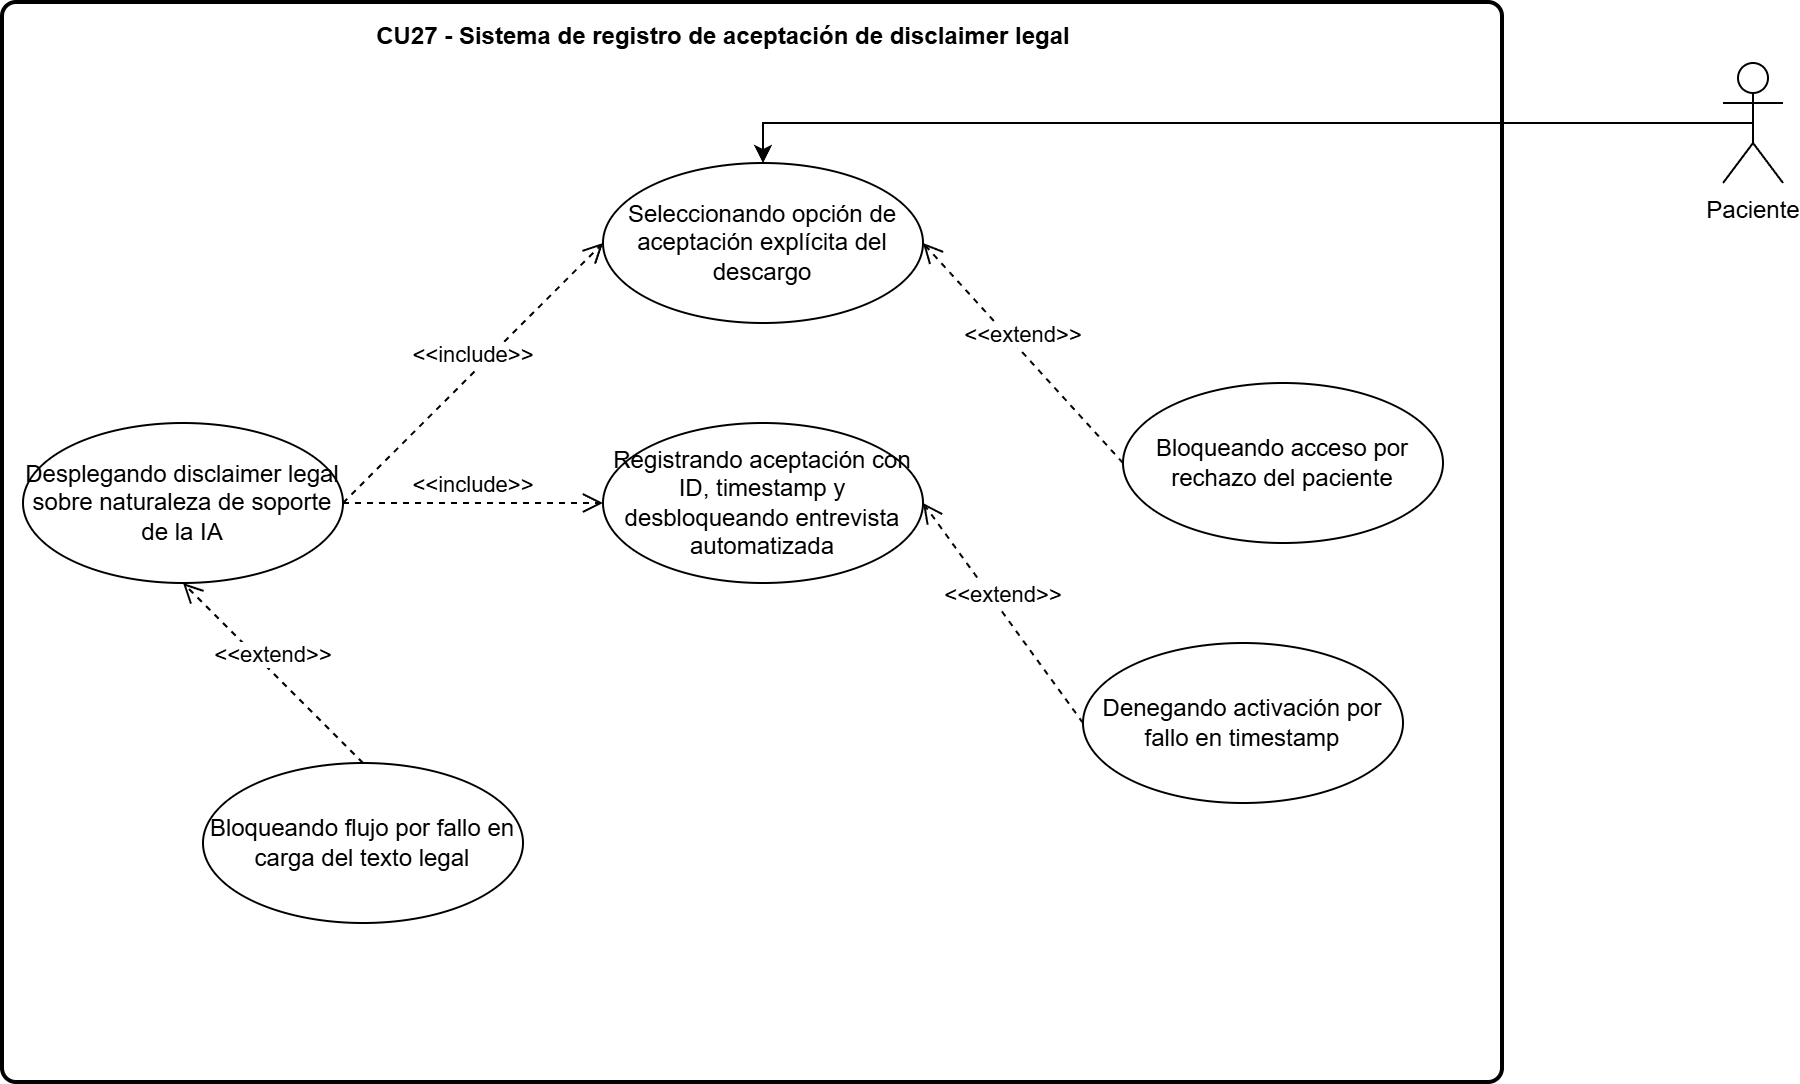

The diagram above was exported from draw.io. Its source (the exported page's mxGraphModel, read from the mxfile embedded in the PNG):
<mxGraphModel dx="1643" dy="863" grid="1" gridSize="10" guides="1" tooltips="1" connect="1" arrows="1" fold="1" page="1" pageScale="1" pageWidth="827" pageHeight="1169" math="0" shadow="0">
  <root>
    <mxCell id="0" />
    <mxCell id="1" parent="0" />
    <mxCell id="ovpd-Btr9aHotyRA4Jrg-1" parent="1" style="rounded=1;whiteSpace=wrap;html=1;absoluteArcSize=1;arcSize=14;strokeWidth=2;" value="" vertex="1">
      <mxGeometry height="540" width="750" x="60" y="70" as="geometry" />
    </mxCell>
    <mxCell id="ovpd-Btr9aHotyRA4Jrg-2" parent="1" style="ellipse;whiteSpace=wrap;html=1;" value="Desplegando disclaimer legal sobre naturaleza de soporte de la IA" vertex="1">
      <mxGeometry height="80" width="160" x="70" y="280" as="geometry" />
    </mxCell>
    <mxCell id="ovpd-Btr9aHotyRA4Jrg-3" parent="1" style="ellipse;whiteSpace=wrap;html=1;" value="Seleccionando opción de aceptación explícita del descargo" vertex="1">
      <mxGeometry height="80" width="160" x="360" y="150" as="geometry" />
    </mxCell>
    <mxCell id="ovpd-Btr9aHotyRA4Jrg-4" parent="1" style="ellipse;whiteSpace=wrap;html=1;" value="Registrando aceptación con ID, timestamp y desbloqueando entrevista automatizada" vertex="1">
      <mxGeometry height="80" width="160" x="360" y="280" as="geometry" />
    </mxCell>
    <mxCell id="ovpd-Btr9aHotyRA4Jrg-7" edge="1" parent="1" source="ovpd-Btr9aHotyRA4Jrg-2" style="html=1;verticalAlign=bottom;endArrow=open;dashed=1;endSize=8;curved=0;rounded=0;exitX=1;exitY=0.5;exitDx=0;exitDy=0;entryX=0;entryY=0.5;entryDx=0;entryDy=0;" target="ovpd-Btr9aHotyRA4Jrg-4" value="&amp;lt;&amp;lt;include&amp;gt;&amp;gt;">
      <mxGeometry relative="1" as="geometry">
        <mxPoint x="460" y="140" as="sourcePoint" />
        <mxPoint x="460" y="210" as="targetPoint" />
      </mxGeometry>
    </mxCell>
    <mxCell id="ovpd-Btr9aHotyRA4Jrg-8" edge="1" parent="1" source="ovpd-Btr9aHotyRA4Jrg-2" style="html=1;verticalAlign=bottom;endArrow=open;dashed=1;endSize=8;curved=0;rounded=0;entryX=0;entryY=0.5;entryDx=0;entryDy=0;exitX=1;exitY=0.5;exitDx=0;exitDy=0;" target="ovpd-Btr9aHotyRA4Jrg-3" value="&amp;lt;&amp;lt;include&amp;gt;&amp;gt;">
      <mxGeometry relative="1" as="geometry">
        <mxPoint x="350" y="110" as="sourcePoint" />
        <mxPoint x="430" y="150" as="targetPoint" />
      </mxGeometry>
    </mxCell>
    <mxCell id="ovpd-Btr9aHotyRA4Jrg-9" parent="1" style="ellipse;whiteSpace=wrap;html=1;" value="Bloqueando flujo por fallo en carga del texto legal" vertex="1">
      <mxGeometry height="80" width="160" x="160" y="450" as="geometry" />
    </mxCell>
    <mxCell id="ovpd-Btr9aHotyRA4Jrg-10" parent="1" style="ellipse;whiteSpace=wrap;html=1;" value="Bloqueando acceso por rechazo del paciente" vertex="1">
      <mxGeometry height="80" width="160" x="620" y="260" as="geometry" />
    </mxCell>
    <mxCell id="ovpd-Btr9aHotyRA4Jrg-11" parent="1" style="ellipse;whiteSpace=wrap;html=1;" value="Denegando activación por fallo en timestamp" vertex="1">
      <mxGeometry height="80" width="160" x="600" y="390" as="geometry" />
    </mxCell>
    <mxCell id="ovpd-Btr9aHotyRA4Jrg-13" edge="1" parent="1" source="ovpd-Btr9aHotyRA4Jrg-9" style="html=1;verticalAlign=bottom;endArrow=open;dashed=1;endSize=8;curved=0;rounded=0;entryX=0.5;entryY=1;entryDx=0;entryDy=0;exitX=0.5;exitY=0;exitDx=0;exitDy=0;" target="ovpd-Btr9aHotyRA4Jrg-2" value="&amp;lt;&amp;lt;extend&amp;gt;&amp;gt;">
      <mxGeometry relative="1" as="geometry">
        <mxPoint x="580" y="110" as="sourcePoint" />
        <mxPoint x="390" y="110" as="targetPoint" />
      </mxGeometry>
    </mxCell>
    <mxCell id="ovpd-Btr9aHotyRA4Jrg-14" edge="1" parent="1" source="ovpd-Btr9aHotyRA4Jrg-10" style="html=1;verticalAlign=bottom;endArrow=open;dashed=1;endSize=8;curved=0;rounded=0;entryX=1;entryY=0.5;entryDx=0;entryDy=0;exitX=0;exitY=0.5;exitDx=0;exitDy=0;" target="ovpd-Btr9aHotyRA4Jrg-3" value="&amp;lt;&amp;lt;extend&amp;gt;&amp;gt;">
      <mxGeometry relative="1" as="geometry">
        <mxPoint x="740" y="180" as="sourcePoint" />
        <mxPoint x="550" y="180" as="targetPoint" />
      </mxGeometry>
    </mxCell>
    <mxCell id="ovpd-Btr9aHotyRA4Jrg-15" edge="1" parent="1" source="ovpd-Btr9aHotyRA4Jrg-11" style="html=1;verticalAlign=bottom;endArrow=open;dashed=1;endSize=8;curved=0;rounded=0;entryX=1;entryY=0.5;entryDx=0;entryDy=0;exitX=0;exitY=0.5;exitDx=0;exitDy=0;" target="ovpd-Btr9aHotyRA4Jrg-4" value="&amp;lt;&amp;lt;extend&amp;gt;&amp;gt;">
      <mxGeometry relative="1" as="geometry">
        <mxPoint x="770" y="290" as="sourcePoint" />
        <mxPoint x="580" y="290" as="targetPoint" />
      </mxGeometry>
    </mxCell>
    <mxCell id="ovpd-Btr9aHotyRA4Jrg-18" edge="1" parent="1" source="ovpd-Btr9aHotyRA4Jrg-17" style="edgeStyle=orthogonalEdgeStyle;rounded=0;orthogonalLoop=1;jettySize=auto;html=1;exitX=0.5;exitY=0.5;exitDx=0;exitDy=0;exitPerimeter=0;entryX=0.5;entryY=0;entryDx=0;entryDy=0;" target="ovpd-Btr9aHotyRA4Jrg-3">
      <mxGeometry relative="1" as="geometry" />
    </mxCell>
    <mxCell id="ovpd-Btr9aHotyRA4Jrg-17" parent="1" style="shape=umlActor;verticalLabelPosition=bottom;verticalAlign=top;html=1;" value="Paciente" vertex="1">
      <mxGeometry height="60" width="30" x="920" y="100" as="geometry" />
    </mxCell>
    <mxCell id="MtxhZOoMgI4pNQ7NDMxi-1" parent="1" style="text;align=center;fontStyle=1;verticalAlign=middle;spacingLeft=3;spacingRight=3;strokeColor=none;rotatable=0;points=[[0,0.5],[1,0.5]];portConstraint=eastwest;html=1;" value="CU27 - Sistema de registro de aceptación de disclaimer legal" vertex="1">
      <mxGeometry height="26" width="80" x="380" y="74" as="geometry" />
    </mxCell>
  </root>
</mxGraphModel>